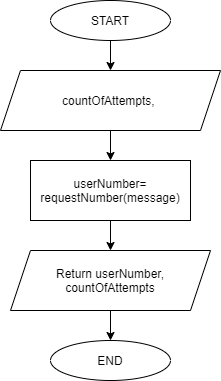

The diagram above was exported from draw.io. Its source (the exported page's mxGraphModel, read from the mxfile embedded in the PNG):
<mxGraphModel dx="836" dy="488" grid="1" gridSize="10" guides="1" tooltips="1" connect="1" arrows="1" fold="1" page="1" pageScale="1" pageWidth="827" pageHeight="1169" math="0" shadow="0">
  <root>
    <mxCell id="0" />
    <mxCell id="1" parent="0" />
    <mxCell id="7" value="" style="edgeStyle=none;html=1;" edge="1" parent="1" source="2" target="6">
      <mxGeometry relative="1" as="geometry" />
    </mxCell>
    <mxCell id="2" value="START" style="ellipse;whiteSpace=wrap;html=1;" vertex="1" parent="1">
      <mxGeometry x="340" y="90" width="120" height="40" as="geometry" />
    </mxCell>
    <mxCell id="10" value="" style="edgeStyle=none;html=1;" edge="1" parent="1" source="3" target="9">
      <mxGeometry relative="1" as="geometry" />
    </mxCell>
    <mxCell id="3" value="userNumber=&lt;br&gt;requestNumber(message)" style="whiteSpace=wrap;html=1;" vertex="1" parent="1">
      <mxGeometry x="320" y="250" width="160" height="60" as="geometry" />
    </mxCell>
    <mxCell id="8" value="" style="edgeStyle=none;html=1;" edge="1" parent="1" source="6" target="3">
      <mxGeometry relative="1" as="geometry" />
    </mxCell>
    <mxCell id="6" value="countOfAttempts,&amp;nbsp;" style="shape=parallelogram;perimeter=parallelogramPerimeter;whiteSpace=wrap;html=1;fixedSize=1;" vertex="1" parent="1">
      <mxGeometry x="290" y="160" width="220" height="60" as="geometry" />
    </mxCell>
    <mxCell id="12" value="" style="edgeStyle=none;html=1;" edge="1" parent="1" source="9" target="11">
      <mxGeometry relative="1" as="geometry" />
    </mxCell>
    <mxCell id="9" value="Return userNumber, countOfAttempts" style="shape=parallelogram;perimeter=parallelogramPerimeter;whiteSpace=wrap;html=1;fixedSize=1;" vertex="1" parent="1">
      <mxGeometry x="300" y="340" width="200" height="60" as="geometry" />
    </mxCell>
    <mxCell id="11" value="END" style="ellipse;whiteSpace=wrap;html=1;" vertex="1" parent="1">
      <mxGeometry x="340" y="430" width="120" height="40" as="geometry" />
    </mxCell>
  </root>
</mxGraphModel>